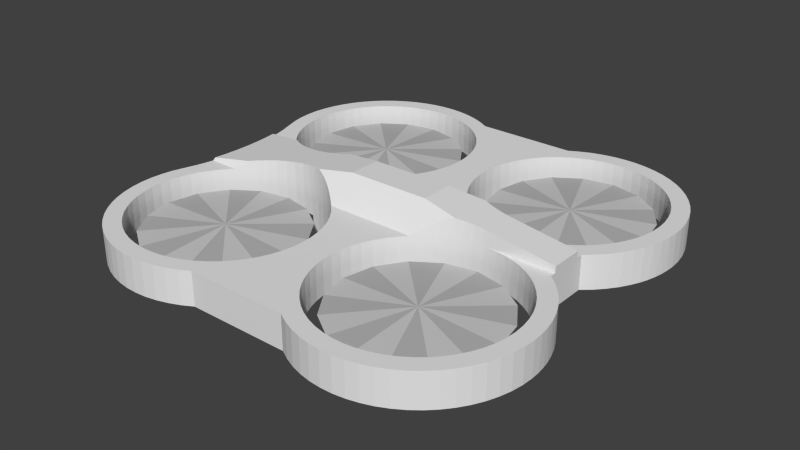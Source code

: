 # Source: quadrotor_CAD.blend  (saved by Blender 2.63.0; exported with 4.5.12 LTS)
import bpy
from mathutils import Matrix  # noqa: F401  (used for matrix-valued properties, if any)

bpy.ops.wm.read_factory_settings(use_empty=True)
scene = bpy.context.scene
scene.name = 'Scene'

# ---- collections
col_collection_1 = bpy.data.collections.new('Collection 1'); scene.collection.children.link(col_collection_1)

# ---- materials (node trees are filled in below, after node groups)
mat_bodydark_001 = bpy.data.materials.new('BodyDark.001')
mat_bodydark_001.alpha_threshold = 0.0
mat_bodydark_001.use_transparent_shadow = False
mat_bodydark_001.diffuse_color = (1.0, 0.0, 0.01061, 1.0)
mat_bodydark_001.roughness = 0.5
mat_bodydark_001.line_color = (0.0, 0.0, 0.0, 1.0)
mat_rotorgrey = bpy.data.materials.new('RotorGrey')
mat_rotorgrey.alpha_threshold = 0.0
mat_rotorgrey.use_transparent_shadow = False
mat_rotorgrey.diffuse_color = (0.4575, 0.4575, 0.4575, 1.0)
mat_rotorgrey.roughness = 0.5
mat_rotorgrey.specular_intensity = 1.0
mat_rotorgrey.line_color = (0.0, 0.0, 0.0, 1.0)
mat_bodydark = bpy.data.materials.new('BodyDark')
mat_bodydark.alpha_threshold = 0.0
mat_bodydark.use_transparent_shadow = False
mat_bodydark.diffuse_color = (0.05497, 0.05497, 0.05497, 1.0)
mat_bodydark.roughness = 0.5
mat_bodydark.line_color = (0.0, 0.0, 0.0, 1.0)
mat_rotorgrey2 = bpy.data.materials.new('RotorGrey2')
mat_rotorgrey2.alpha_threshold = 0.0
mat_rotorgrey2.use_transparent_shadow = False
mat_rotorgrey2.diffuse_color = (0.5926, 0.5926, 0.5926, 1.0)
mat_rotorgrey2.roughness = 0.5
mat_rotorgrey2.line_color = (0.0, 0.0, 0.0, 1.0)

# ---- material node trees

# ---- world
world_world = bpy.data.worlds.new('World'); scene.world = world_world
world_world.color = (0.05088, 0.05088, 0.05088)
world_world.use_sun_shadow = False
world_world.sun_shadow_jitter_overblur = 0.0
world_world.cycles.sampling_method = 'MANUAL'
world_world.cycles.sample_map_resolution = 256

# ---- meshes
me_body_001 = bpy.data.meshes.new('Body.001')
me_body_001.from_pydata([(130.0, -140.0, 0.0), (140.0, -130.0, 0.0), (47.38, -57.38, 0.0), (57.38, -47.38, 0.0), (-47.38, -57.38, 0.0), (-57.38, -47.38, 0.0), (-130.0, -140.0, 0.0), (-140.0, -130.0, 0.0), (140.0, 130.0, 0.0), (130.0, 140.0, 0.0), (57.38, 47.38, 0.0), (47.38, 57.38, 0.0), (-57.38, 47.38, 0.0), (-47.38, 57.38, 0.0), (-140.0, 130.0, 0.0), (-130.0, 140.0, 0.0), (37.8, 70.0, 0.0), (-37.8, 70.0, 0.0), (42.36, 63.52, 0.0), (-42.36, 63.52, 0.0), (66.68, 40.06, 0.0), (-66.68, 40.06, 0.0), (76.71, 33.77, 0.0), (-76.71, 33.77, 0.0), (87.35, 28.6, 0.0), (-87.35, 28.6, 0.0), (98.49, 24.61, 0.0), (-98.49, 24.61, 0.0), (110.0, 21.83, 0.0), (-110.0, 21.83, 0.0), (110.0, -21.83, 0.0), (-110.0, -21.83, 0.0), (98.49, -24.61, 0.0), (-98.49, -24.61, 0.0), (87.35, -28.6, 0.0), (-87.35, -28.6, 0.0), (76.71, -33.77, 0.0), (-76.71, -33.77, 0.0), (66.68, -40.06, 0.0), (-66.68, -40.06, 0.0), (42.36, -63.52, 0.0), (-42.36, -63.52, 0.0), (37.8, -70.0, 0.0), (-37.8, -70.0, 0.0), (110.0, 21.83, -30.0), (-97.63, 24.87, -30.0), (97.63, 24.87, -30.0), (-85.69, 29.32, -30.0), (85.69, 29.32, -30.0), (-74.35, 35.11, -30.0), (74.35, 35.11, -30.0), (-63.76, 42.18, -30.0), (63.76, 42.18, -30.0), (-54.05, 50.43, -30.0), (54.05, 50.43, -30.0), (-45.36, 59.74, -30.0), (45.36, 59.74, -30.0), (-37.8, 70.0, -30.0), (37.8, 70.0, -30.0), (-110.0, 21.83, -30.0), (110.0, -21.83, -30.0), (-110.0, -21.83, -30.0), (97.63, -24.87, -30.0), (-97.63, -24.87, -30.0), (85.69, -29.32, -30.0), (-85.69, -29.32, -30.0), (74.35, -35.11, -30.0), (-74.35, -35.11, -30.0), (63.76, -42.18, -30.0), (-63.76, -42.18, -30.0), (54.05, -50.43, -30.0), (-54.05, -50.43, -30.0), (45.36, -59.74, -30.0), (-45.36, -59.74, -30.0), (37.8, -70.0, -30.0), (-37.8, -70.0, -30.0), (57.38, 47.38, -10.0), (52.22, 52.22, -10.0), (47.38, 57.38, -10.0), (57.38, -47.38, -10.0), (52.22, -52.22, -10.0), (47.38, -57.38, -10.0), (-57.38, -47.38, -10.0), (-52.22, -52.22, -10.0), (-47.38, -57.38, -10.0), (-57.38, 47.38, -10.0), (-52.22, 52.22, -10.0), (-47.38, 57.38, -10.0), (140.0, -130.0, -10.0), (120.0, -110.0, -10.0), (110.0, -120.0, -10.0), (130.0, -140.0, -10.0), (-110.0, 120.0, -10.0), (-130.0, 140.0, -10.0), (-140.0, 130.0, -10.0), (-120.0, 110.0, -10.0), (-120.0, -110.0, -10.0), (-140.0, -130.0, -10.0), (-130.0, -140.0, -10.0), (-110.0, -120.0, -10.0), (120.0, 110.0, -10.0), (140.0, 130.0, -10.0), (130.0, 140.0, -10.0), (110.0, 120.0, -10.0), (-100.0, -130.0, -10.0), (-130.0, -160.0, -10.0), (-160.0, -130.0, -10.0), (-130.0, -100.0, -10.0), (-100.0, 130.0, -10.0), (-130.0, 160.0, -10.0), (-160.0, 130.0, -10.0), (-130.0, 100.0, -10.0), (130.0, 100.0, -10.0), (160.0, 130.0, -10.0), (130.0, 160.0, -10.0), (100.0, 130.0, -10.0), (130.0, -100.0, -10.0), (160.0, -130.0, -10.0), (130.0, -160.0, -10.0), (100.0, -130.0, -10.0), (-130.0, -100.0, -40.0), (-100.0, -130.0, -40.0), (-100.0, 130.0, -40.0), (-130.0, 100.0, -40.0), (130.0, 100.0, -40.0), (100.0, 130.0, -40.0), (100.0, -130.0, -40.0), (130.0, -100.0, -40.0), (-160.0, -130.0, -40.0), (-130.0, -160.0, -40.0), (-160.0, 130.0, -40.0), (-130.0, 160.0, -40.0), (130.0, 160.0, -40.0), (160.0, 130.0, -40.0), (160.0, -130.0, -40.0), (130.0, -160.0, -40.0)], [], [(0, 1, 2), (2, 1, 3), (2, 3, 4), (4, 3, 5), (4, 5, 6), (6, 5, 7), (8, 9, 10), (10, 9, 11), (10, 11, 12), (12, 11, 13), (12, 13, 14), (14, 13, 15), (16, 17, 18), (18, 17, 19), (18, 19, 11), (11, 19, 13), (10, 12, 20), (20, 12, 21), (20, 21, 22), (22, 21, 23), (22, 23, 24), (24, 23, 25), (24, 25, 26), (26, 25, 27), (26, 27, 28), (28, 27, 29), (28, 29, 30), (30, 29, 31), (30, 31, 32), (32, 31, 33), (32, 33, 34), (34, 33, 35), (34, 35, 36), (36, 35, 37), (36, 37, 38), (38, 37, 39), (38, 39, 3), (3, 39, 5), (2, 4, 40), (40, 4, 41), (40, 41, 42), (42, 41, 43), (44, 45, 46), (46, 45, 47), (46, 47, 48), (48, 47, 49), (48, 49, 50), (50, 49, 51), (50, 51, 52), (52, 51, 53), (52, 53, 54), (54, 53, 55), (54, 55, 56), (56, 55, 57), (56, 57, 58), (45, 44, 59), (59, 44, 60), (59, 60, 61), (61, 60, 62), (61, 62, 63), (63, 62, 64), (63, 64, 65), (65, 64, 66), (65, 66, 67), (67, 66, 68), (67, 68, 69), (69, 68, 70), (69, 70, 71), (71, 70, 72), (71, 72, 73), (73, 72, 74), (73, 74, 75), (48, 24, 46), (22, 24, 48), (50, 22, 48), (20, 22, 50), (52, 20, 50), (76, 10, 20), (76, 20, 52), (76, 52, 54), (76, 54, 77), (16, 18, 58), (58, 18, 56), (18, 11, 56), (56, 11, 78), (24, 26, 46), (46, 26, 28), (46, 28, 44), (77, 54, 78), (78, 54, 56), (38, 68, 66), (66, 36, 38), (36, 66, 64), (64, 34, 36), (34, 64, 62), (79, 80, 70), (79, 70, 68), (79, 68, 38), (79, 38, 3), (80, 81, 70), (70, 81, 72), (81, 2, 72), (72, 2, 40), (40, 42, 72), (72, 42, 74), (34, 62, 32), (32, 62, 60), (32, 60, 30), (65, 35, 63), (37, 35, 65), (67, 37, 65), (39, 37, 67), (69, 39, 67), (82, 5, 39), (82, 39, 69), (82, 69, 71), (82, 71, 83), (43, 41, 75), (75, 41, 73), (41, 4, 73), (73, 4, 84), (35, 33, 63), (63, 33, 31), (63, 31, 61), (83, 71, 84), (84, 71, 73), (21, 51, 49), (49, 23, 21), (23, 49, 47), (47, 25, 23), (25, 47, 45), (85, 86, 53), (85, 53, 51), (85, 51, 21), (85, 21, 12), (86, 87, 53), (53, 87, 55), (87, 13, 55), (55, 13, 19), (19, 17, 55), (55, 17, 57), (25, 45, 27), (27, 45, 59), (27, 59, 29), (88, 89, 1), (1, 89, 79), (1, 79, 3), (81, 90, 2), (2, 90, 91), (2, 91, 0), (90, 81, 89), (89, 81, 80), (89, 80, 79), (87, 92, 13), (13, 92, 93), (13, 93, 15), (94, 95, 14), (14, 95, 85), (14, 85, 12), (82, 96, 5), (5, 96, 97), (5, 97, 7), (98, 99, 6), (6, 99, 84), (6, 84, 4), (76, 100, 10), (10, 100, 101), (10, 101, 8), (102, 103, 9), (9, 103, 78), (9, 78, 11), (86, 85, 87), (87, 85, 95), (87, 95, 92), (99, 96, 84), (84, 96, 82), (84, 82, 83), (77, 78, 76), (76, 78, 103), (76, 103, 100), (57, 17, 58), (58, 17, 16), (60, 44, 30), (30, 44, 28), (74, 42, 75), (75, 42, 43), (59, 61, 29), (29, 61, 31), (104, 99, 105), (105, 99, 98), (105, 98, 106), (106, 98, 97), (106, 97, 107), (107, 97, 96), (92, 108, 93), (93, 108, 109), (93, 109, 94), (94, 109, 110), (94, 110, 95), (95, 110, 111), (100, 112, 101), (101, 112, 113), (101, 113, 102), (102, 113, 114), (102, 114, 103), (103, 114, 115), (116, 89, 117), (117, 89, 88), (117, 88, 118), (118, 88, 91), (118, 91, 119), (119, 91, 90), (120, 107, 96), (120, 96, 99), (120, 99, 104), (120, 104, 121), (122, 108, 92), (122, 92, 95), (122, 95, 111), (122, 111, 123), (124, 112, 100), (124, 100, 103), (124, 103, 115), (124, 115, 125), (126, 119, 90), (126, 90, 89), (126, 89, 116), (126, 116, 127), (102, 9, 101), (101, 9, 8), (93, 94, 15), (15, 94, 14), (97, 98, 7), (7, 98, 6), (88, 1, 91), (91, 1, 0), (120, 121, 128), (128, 121, 129), (128, 106, 120), (120, 106, 107), (129, 105, 128), (128, 105, 106), (121, 104, 129), (129, 104, 105), (123, 130, 122), (122, 130, 131), (131, 109, 122), (122, 109, 108), (130, 110, 131), (131, 110, 109), (123, 111, 130), (130, 111, 110), (132, 133, 125), (125, 133, 124), (133, 113, 124), (124, 113, 112), (132, 114, 133), (133, 114, 113), (125, 115, 132), (132, 115, 114), (127, 134, 126), (126, 134, 135), (135, 118, 126), (126, 118, 119), (134, 117, 135), (135, 117, 118), (127, 116, 134), (134, 116, 117)])
me_body_001.use_remesh_preserve_volume = False
me_body_001.use_remesh_preserve_attributes = False
me_body_001.use_mirror_vertex_groups = False
me_body_001.update()
me_cover = bpy.data.meshes.new('Cover')
me_cover.from_pydata([(259.4, -117.5, 40.0), (258.4, -109.9, 0.0), (257.6, -105.2, 40.0), (229.9, -46.87, 0.0), (220.5, -36.66, 0.0), (225.6, -41.91, 40.0), (232.5, -50.0, 40.0), (239.4, -59.71, 40.0), (238.3, -58.02, 0.0), (256.5, -100.0, 0.0), (253.6, -89.7, 0.0), (254.7, -93.1, 40.0), (60.72, -240.0, 40.0), (60.72, -240.0, 0.0), (72.82, -246.7, 40.0), (72.82, -246.7, 0.0), (85.57, -252.2, 40.0), (85.57, -252.2, 0.0), (98.83, -256.2, 40.0), (98.83, -256.2, 0.0), (112.4, -258.8, 40.0), (112.4, -258.8, 0.0), (126.2, -259.9, 40.0), (126.2, -259.9, 0.0), (140.1, -259.6, 40.0), (140.1, -259.6, 0.0), (153.8, -257.8, 40.0), (153.8, -257.8, 0.0), (167.3, -254.5, 40.0), (167.3, -254.5, 0.0), (180.4, -249.9, 40.0), (180.4, -249.9, 0.0), (192.8, -243.8, 40.0), (192.8, -243.8, 0.0), (204.6, -236.5, 40.0), (204.6, -236.5, 0.0), (215.5, -227.9, 40.0), (215.5, -227.9, 0.0), (225.4, -218.3, 40.0), (225.4, -218.3, 0.0), (234.3, -207.6, 40.0), (234.3, -207.6, 0.0), (242.0, -196.1, 40.0), (242.0, -196.1, 0.0), (248.4, -183.8, 40.0), (248.4, -183.8, 0.0), (253.4, -170.9, 40.0), (253.4, -170.9, 0.0), (257.1, -157.5, 40.0), (257.1, -157.5, 0.0), (259.3, -143.8, 40.0), (259.3, -143.8, 0.0), (260.0, -130.0, 40.0), (260.0, -130.0, 0.0), (259.6, -119.9, 0.0), (250.5, -81.32, 40.0), (249.9, -79.68, 0.0), (245.3, -70.0, 40.0), (245.3, -70.0, 0.0), (210.0, -27.53, 0.0), (210.0, -27.53, 40.0), (218.1, -34.4, 40.0), (220.5, 36.66, 0.0), (229.9, 46.87, 0.0), (225.6, 41.91, 40.0), (259.4, 117.5, 40.0), (257.6, 105.2, 40.0), (258.4, 109.9, 0.0), (232.5, 50.0, 40.0), (238.3, 58.02, 0.0), (239.4, 59.71, 40.0), (256.5, 100.0, 0.0), (254.7, 93.1, 40.0), (253.6, 89.7, 0.0), (210.0, 27.53, 40.0), (210.0, 27.53, 0.0), (218.1, 34.4, 40.0), (245.3, 70.0, 40.0), (245.3, 70.0, 0.0), (250.5, 81.32, 40.0), (249.9, 79.68, 0.0), (60.72, 240.0, 0.0), (60.72, 240.0, 40.0), (72.82, 246.7, 0.0), (72.82, 246.7, 40.0), (85.57, 252.2, 0.0), (85.57, 252.2, 40.0), (98.83, 256.2, 0.0), (98.83, 256.2, 40.0), (112.4, 258.8, 0.0), (112.4, 258.8, 40.0), (126.2, 259.9, 0.0), (126.2, 259.9, 40.0), (140.1, 259.6, 0.0), (140.1, 259.6, 40.0), (153.8, 257.8, 0.0), (153.8, 257.8, 40.0), (167.3, 254.5, 0.0), (167.3, 254.5, 40.0), (180.4, 249.9, 0.0), (180.4, 249.9, 40.0), (192.8, 243.8, 0.0), (192.8, 243.8, 40.0), (204.6, 236.5, 0.0), (204.6, 236.5, 40.0), (215.5, 227.9, 0.0), (215.5, 227.9, 40.0), (225.4, 218.3, 0.0), (225.4, 218.3, 40.0), (234.3, 207.6, 0.0), (234.3, 207.6, 40.0), (242.0, 196.1, 0.0), (242.0, 196.1, 40.0), (248.4, 183.8, 0.0), (248.4, 183.8, 40.0), (253.4, 170.9, 0.0), (253.4, 170.9, 40.0), (257.1, 157.5, 0.0), (257.1, 157.5, 40.0), (259.3, 143.8, 0.0), (259.3, 143.8, 40.0), (260.0, 130.0, 0.0), (260.0, 130.0, 40.0), (259.6, 119.9, 0.0), (-60.72, -240.0, 40.0), (-60.72, -240.0, 0.0), (-60.72, 240.0, 40.0), (-60.72, 240.0, 0.0), (-136.4, -20.19, 0.0), (-149.2, -21.69, 0.0), (-238.4, -17.7, 0.0), (-240.2, -35.32, 0.0), (123.6, -239.8, 0.0), (-196.0, -41.97, 0.0), (-205.8, -50.27, 0.0), (-243.2, -52.78, 0.0), (185.0, 225.3, 0.0), (173.6, 231.0, 0.0), (185.2, -34.88, 0.0), (173.8, -29.08, 0.0), (161.7, -24.67, 0.0), (149.2, -21.69, 0.0), (136.4, -20.19, 0.0), (136.4, 20.19, 0.0), (149.2, 21.69, 0.0), (161.7, 24.67, 0.0), (173.8, 29.08, 0.0), (123.6, 239.8, 0.0), (-123.6, 239.8, 0.0), (-72.91, 246.8, 0.0), (-193.7, -243.3, 0.0), (-140.7, -259.6, 0.0), (-154.5, -257.7, 0.0), (-168.1, -254.3, 0.0), (-181.2, -249.5, 0.0), (-123.6, -239.8, 0.0), (-110.9, -238.3, 0.0), (110.9, -238.3, 0.0), (-72.91, -246.8, 0.0), (-85.76, -252.2, 0.0), (-99.12, -256.3, 0.0), (-112.8, -258.9, 0.0), (-193.7, 243.3, 0.0), (-181.2, 249.5, 0.0), (-168.1, 254.3, 0.0), (-154.5, 257.7, 0.0), (-140.7, 259.6, 0.0), (-112.8, 258.9, 0.0), (-99.12, 256.3, 0.0), (-85.76, 252.2, 0.0), (136.4, -239.8, 0.0), (149.1, -238.3, 0.0), (136.4, 239.8, 0.0), (149.1, 238.3, 0.0), (-161.7, -24.67, 0.0), (-173.8, -29.08, 0.0), (-185.2, -34.88, 0.0), (-238.4, 17.7, 0.0), (-240.2, 35.32, 0.0), (-185.2, 34.88, 0.0), (-173.8, 29.08, 0.0), (-161.7, 24.67, 0.0), (-149.2, 21.69, 0.0), (-136.4, 20.19, 0.0), (-237.8, 0.0, 0.0), (-126.8, -260.0, 0.0), (-136.4, -239.8, 0.0), (123.6, 20.19, 0.0), (-123.6, -20.19, 0.0), (-123.6, 20.19, 0.0), (-136.4, 239.8, 0.0), (-126.8, 260.0, 0.0), (123.6, -20.19, 0.0), (-161.5, 235.4, 0.0), (-205.5, 235.8, 0.0), (-149.1, 238.3, 0.0), (-185.0, 225.3, 0.0), (-216.4, 227.1, 0.0), (-173.6, 231.0, 0.0), (-221.9, 190.4, 0.0), (-242.7, 194.8, 0.0), (-214.3, 200.7, 0.0), (-235.1, 206.5, 0.0), (-205.5, 210.0, 0.0), (-226.3, 217.3, 0.0), (-195.7, 218.2, 0.0), (-222.2, 70.0, 0.0), (-247.3, 70.0, 0.0), (-228.5, 81.01, 0.0), (-252.6, 86.91, 0.0), (-233.5, 92.68, 0.0), (-256.6, 100.3, 0.0), (-237.1, 104.8, 0.0), (-259.0, 114.0, 0.0), (-239.3, 117.3, 0.0), (-260.0, 128.0, 0.0), (-240.0, 130.0, 0.0), (-259.5, 141.9, 0.0), (-239.3, 142.8, 0.0), (-257.4, 155.7, 0.0), (-237.0, 155.4, 0.0), (-253.9, 169.2, 0.0), (-233.4, 167.6, 0.0), (-249.0, 182.3, 0.0), (-228.3, 179.4, 0.0), (-205.8, 50.27, 0.0), (-243.2, 52.78, 0.0), (-214.6, 59.65, 0.0), (-196.0, 41.97, 0.0), (-222.2, -70.0, 0.0), (-247.3, -70.0, 0.0), (-214.6, -59.65, 0.0), (-233.5, -92.68, 0.0), (-252.6, -86.91, 0.0), (-228.5, -81.01, 0.0), (-205.5, -210.0, 0.0), (-235.1, -206.5, 0.0), (-214.3, -200.7, 0.0), (-242.7, -194.8, 0.0), (-221.9, -190.4, 0.0), (-249.0, -182.3, 0.0), (-228.3, -179.4, 0.0), (-253.9, -169.2, 0.0), (-233.4, -167.6, 0.0), (-257.4, -155.7, 0.0), (-237.0, -155.4, 0.0), (-259.5, -141.9, 0.0), (-239.3, -142.8, 0.0), (-260.0, -128.0, 0.0), (-240.0, -130.0, 0.0), (-259.0, -114.0, 0.0), (-239.3, -117.3, 0.0), (-256.6, -100.3, 0.0), (-237.1, -104.8, 0.0), (-161.5, -235.4, 0.0), (-205.5, -235.8, 0.0), (-173.6, -231.0, 0.0), (-216.4, -227.1, 0.0), (-185.0, -225.3, 0.0), (-226.3, -217.3, 0.0), (-195.7, -218.2, 0.0), (-149.1, -238.3, 0.0), (20.0, 130.0, 0.0), (-20.74, 142.8, 0.0), (20.74, 142.8, 0.0), (-22.97, 155.4, 0.0), (22.97, 155.4, 0.0), (-26.63, 167.6, 0.0), (26.63, 167.6, 0.0), (-31.7, 179.4, 0.0), (31.7, 179.4, 0.0), (-38.1, 190.4, 0.0), (38.1, 190.4, 0.0), (-45.74, 200.7, 0.0), (45.74, 200.7, 0.0), (-54.51, 210.0, 0.0), (54.51, 210.0, 0.0), (-64.31, 218.2, 0.0), (64.31, 218.2, 0.0), (-75.0, 225.3, 0.0), (75.0, 225.3, 0.0), (-86.43, 231.0, 0.0), (86.43, 231.0, 0.0), (-98.45, 235.4, 0.0), (98.45, 235.4, 0.0), (-110.9, 238.3, 0.0), (110.9, 238.3, 0.0), (-20.0, 130.0, 0.0), (20.73, 117.3, 0.0), (-20.73, 117.3, 0.0), (22.92, 104.8, 0.0), (-22.92, 104.8, 0.0), (26.52, 92.68, 0.0), (-26.52, 92.68, 0.0), (31.51, 81.01, 0.0), (-31.51, 81.01, 0.0), (37.8, 70.0, 0.0), (-37.8, 70.0, 0.0), (45.43, 59.65, 0.0), (-45.43, 59.65, 0.0), (54.22, 50.27, 0.0), (-54.22, 50.27, 0.0), (64.04, 41.97, 0.0), (-64.04, 41.97, 0.0), (74.76, 34.88, 0.0), (-74.76, 34.88, 0.0), (86.23, 29.08, 0.0), (-86.23, 29.08, 0.0), (98.3, 24.67, 0.0), (-98.3, 24.67, 0.0), (110.8, 21.69, 0.0), (-110.8, 21.69, 0.0), (20.73, -117.3, 0.0), (-22.92, -104.8, 0.0), (22.92, -104.8, 0.0), (-26.52, -92.68, 0.0), (26.52, -92.68, 0.0), (-31.51, -81.01, 0.0), (31.51, -81.01, 0.0), (-37.8, -70.0, 0.0), (37.8, -70.0, 0.0), (-45.43, -59.65, 0.0), (45.43, -59.65, 0.0), (-54.22, -50.27, 0.0), (54.22, -50.27, 0.0), (-64.04, -41.97, 0.0), (64.04, -41.97, 0.0), (-74.76, -34.88, 0.0), (74.76, -34.88, 0.0), (-86.23, -29.08, 0.0), (86.23, -29.08, 0.0), (-98.3, -24.67, 0.0), (98.3, -24.67, 0.0), (-110.8, -21.69, 0.0), (110.8, -21.69, 0.0), (-20.73, -117.3, 0.0), (20.0, -130.0, 0.0), (-20.0, -130.0, 0.0), (20.74, -142.8, 0.0), (-20.74, -142.8, 0.0), (22.97, -155.4, 0.0), (-22.97, -155.4, 0.0), (26.63, -167.6, 0.0), (-26.63, -167.6, 0.0), (31.7, -179.4, 0.0), (-31.7, -179.4, 0.0), (38.1, -190.4, 0.0), (-38.1, -190.4, 0.0), (45.74, -200.7, 0.0), (-45.74, -200.7, 0.0), (54.51, -210.0, 0.0), (-54.51, -210.0, 0.0), (64.31, -218.2, 0.0), (-64.31, -218.2, 0.0), (75.0, -225.3, 0.0), (-75.0, -225.3, 0.0), (86.43, -231.0, 0.0), (-86.43, -231.0, 0.0), (98.45, -235.4, 0.0), (-98.45, -235.4, 0.0), (161.5, 235.4, 0.0), (228.3, 179.4, 0.0), (221.9, 190.4, 0.0), (214.3, 200.7, 0.0), (205.5, 210.0, 0.0), (195.7, 218.2, 0.0), (237.1, 104.8, 0.0), (239.3, 117.3, 0.0), (240.0, 130.0, 0.0), (239.3, 142.8, 0.0), (237.0, 155.4, 0.0), (233.4, 167.6, 0.0), (185.2, 34.88, 0.0), (196.0, 41.97, 0.0), (205.8, 50.27, 0.0), (214.6, 59.65, 0.0), (222.2, 70.0, 0.0), (228.5, 81.01, 0.0), (233.5, 92.68, 0.0), (205.8, -50.27, 0.0), (196.0, -41.97, 0.0), (239.3, -117.3, 0.0), (237.1, -104.8, 0.0), (233.5, -92.68, 0.0), (228.5, -81.01, 0.0), (222.2, -70.0, 0.0), (214.6, -59.65, 0.0), (214.3, -200.7, 0.0), (221.9, -190.4, 0.0), (228.3, -179.4, 0.0), (233.4, -167.6, 0.0), (237.0, -155.4, 0.0), (239.3, -142.8, 0.0), (240.0, -130.0, 0.0), (161.5, -235.4, 0.0), (173.6, -231.0, 0.0), (185.0, -225.3, 0.0), (195.7, -218.2, 0.0), (205.5, -210.0, 0.0), (114.3, 21.13, 60.97), (124.8, -20.12, 59.49), (124.8, 20.12, 59.49), (130.0, -20.0, 58.76), (130.0, 20.0, 58.76), (210.0, -20.0, 47.51), (210.0, 20.0, 47.51), (114.3, -21.13, 60.97), (103.9, 23.14, 62.43), (103.9, -23.14, 62.43), (93.74, 26.15, 63.85), (93.74, -26.15, 63.85), (50.0, 20.0, 70.0), (50.0, -20.0, 70.0), (130.0, -20.0, 40.0), (210.0, -20.0, 40.0), (130.0, 20.0, 40.0), (210.0, 20.0, 40.0), (176.1, -30.12, 40.0), (186.6, -35.67, 40.0), (-193.7, -243.3, 40.0), (-123.6, -239.8, 40.0), (-136.4, -239.8, 40.0), (136.4, -239.8, 40.0), (123.6, -239.8, 40.0), (-181.2, -249.5, 40.0), (-72.91, -246.8, 40.0), (149.1, -238.3, 40.0), (161.5, -235.4, 40.0), (153.6, -22.56, 40.0), (141.9, -20.64, 40.0), (165.0, -25.73, 40.0), (196.4, -42.32, 40.0), (205.5, -50.0, 40.0), (214.4, -59.5, 40.0), (222.2, -70.0, 40.0), (228.5, -81.01, 40.0), (233.5, -92.68, 40.0), (237.1, -104.8, 40.0), (239.3, -117.3, 40.0), (240.0, -130.0, 40.0), (239.3, -142.8, 40.0), (237.0, -155.4, 40.0), (233.4, -167.6, 40.0), (228.3, -179.4, 40.0), (221.9, -190.4, 40.0), (214.3, -200.7, 40.0), (205.5, -210.0, 40.0), (195.7, -218.2, 40.0), (185.0, -225.3, 40.0), (173.6, -231.0, 40.0), (54.5, -50.0, 40.0), (-54.5, -50.0, 40.0), (45.56, -59.5, 40.0), (-45.56, -59.5, 40.0), (37.8, -70.0, 40.0), (-37.8, -70.0, 40.0), (31.51, -81.01, 40.0), (-31.51, -81.01, 40.0), (26.52, -92.68, 40.0), (-26.52, -92.68, 40.0), (22.92, -104.8, 40.0), (-22.92, -104.8, 40.0), (20.73, -117.3, 40.0), (-20.73, -117.3, 40.0), (20.0, -130.0, 40.0), (-20.0, -130.0, 40.0), (20.74, -142.8, 40.0), (-20.74, -142.8, 40.0), (22.97, -155.4, 40.0), (-22.97, -155.4, 40.0), (26.63, -167.6, 40.0), (-26.63, -167.6, 40.0), (31.7, -179.4, 40.0), (-31.7, -179.4, 40.0), (38.1, -190.4, 40.0), (-38.1, -190.4, 40.0), (45.74, -200.7, 40.0), (-45.74, -200.7, 40.0), (54.51, -210.0, 40.0), (-54.51, -210.0, 40.0), (64.31, -218.2, 40.0), (-64.31, -218.2, 40.0), (75.0, -225.3, 40.0), (-75.0, -225.3, 40.0), (86.43, -231.0, 40.0), (-86.43, -231.0, 40.0), (98.45, -235.4, 40.0), (-98.45, -235.4, 40.0), (110.9, -238.3, 40.0), (-110.9, -238.3, 40.0), (-85.76, -252.2, 40.0), (-168.1, -254.3, 40.0), (-99.12, -256.3, 40.0), (-112.8, -258.9, 40.0), (-154.5, -257.7, 40.0), (-126.8, -260.0, 40.0), (-140.7, -259.6, 40.0), (-205.5, -50.0, 40.0), (-242.6, -50.0, 40.0), (-214.4, -59.5, 40.0), (-244.8, -60.05, 40.0), (-222.2, -70.0, 40.0), (-247.3, -70.0, 40.0), (-228.5, -81.01, 40.0), (-252.6, -86.91, 40.0), (-233.5, -92.68, 40.0), (-237.1, -104.8, 40.0), (-256.6, -100.3, 40.0), (-239.3, -117.3, 40.0), (-259.0, -114.0, 40.0), (-240.0, -130.0, 40.0), (-260.0, -128.0, 40.0), (-239.3, -142.8, 40.0), (-259.5, -141.9, 40.0), (-237.0, -155.4, 40.0), (-257.4, -155.7, 40.0), (-233.4, -167.6, 40.0), (-253.9, -169.2, 40.0), (-228.3, -179.4, 40.0), (-249.0, -182.3, 40.0), (-221.9, -190.4, 40.0), (-242.7, -194.8, 40.0), (-214.3, -200.7, 40.0), (-235.1, -206.5, 40.0), (-205.5, -210.0, 40.0), (-195.7, -218.2, 40.0), (-226.3, -217.3, 40.0), (-185.0, -225.3, 40.0), (-216.4, -227.1, 40.0), (-173.6, -231.0, 40.0), (-205.5, -235.8, 40.0), (-161.5, -235.4, 40.0), (-149.1, -238.3, 40.0), (-136.4, 239.8, 40.0), (-123.6, 239.8, 40.0), (-193.7, 243.3, 40.0), (-205.5, 235.8, 40.0), (-149.1, 238.3, 40.0), (-173.6, 231.0, 40.0), (-216.4, 227.1, 40.0), (-185.0, 225.3, 40.0), (173.6, 231.0, 40.0), (185.0, 225.3, 40.0), (186.6, 35.67, 40.0), (176.1, 30.12, 40.0), (165.0, 25.73, 40.0), (-72.91, 246.8, 40.0), (-181.2, 249.5, 40.0), (123.6, 239.8, 40.0), (153.6, 22.56, 40.0), (141.9, 20.64, 40.0), (-161.5, 235.4, 40.0), (-195.7, 218.2, 40.0), (-226.3, 217.3, 40.0), (-205.5, 210.0, 40.0), (-235.1, 206.5, 40.0), (-214.3, 200.7, 40.0), (-242.7, 194.8, 40.0), (-221.9, 190.4, 40.0), (-228.3, 179.4, 40.0), (-249.0, 182.3, 40.0), (-233.4, 167.6, 40.0), (-253.9, 169.2, 40.0), (-237.0, 155.4, 40.0), (-257.4, 155.7, 40.0), (-239.3, 142.8, 40.0), (-259.5, 141.9, 40.0), (-240.0, 130.0, 40.0), (-260.0, 128.0, 40.0), (-239.3, 117.3, 40.0), (-259.0, 114.0, 40.0), (-237.1, 104.8, 40.0), (-256.6, 100.3, 40.0), (-233.5, 92.68, 40.0), (-252.6, 86.91, 40.0), (-228.5, 81.01, 40.0), (-247.3, 70.0, 40.0), (-222.2, 70.0, 40.0), (-214.4, 59.5, 40.0), (-244.8, 60.05, 40.0), (-205.5, 50.0, 40.0), (-242.6, 50.0, 40.0), (110.9, 238.3, 40.0), (-110.9, 238.3, 40.0), (98.45, 235.4, 40.0), (-98.45, 235.4, 40.0), (86.43, 231.0, 40.0), (-86.43, 231.0, 40.0), (75.0, 225.3, 40.0), (-75.0, 225.3, 40.0), (64.31, 218.2, 40.0), (-64.31, 218.2, 40.0), (54.51, 210.0, 40.0), (-54.51, 210.0, 40.0), (45.74, 200.7, 40.0), (-45.74, 200.7, 40.0), (38.1, 190.4, 40.0), (-38.1, 190.4, 40.0), (31.7, 179.4, 40.0), (-31.7, 179.4, 40.0), (26.63, 167.6, 40.0), (-26.63, 167.6, 40.0), (22.97, 155.4, 40.0), (-22.97, 155.4, 40.0), (20.74, 142.8, 40.0), (-20.74, 142.8, 40.0), (20.0, 130.0, 40.0), (-20.0, 130.0, 40.0), (20.73, 117.3, 40.0), (-20.73, 117.3, 40.0), (22.92, 104.8, 40.0), (-22.92, 104.8, 40.0), (26.52, 92.68, 40.0), (-26.52, 92.68, 40.0), (31.51, 81.01, 40.0), (-31.51, 81.01, 40.0), (37.8, 70.0, 40.0), (-37.8, 70.0, 40.0), (45.56, 59.5, 40.0), (-45.56, 59.5, 40.0), (54.5, 50.0, 40.0), (-54.5, 50.0, 40.0), (149.1, 238.3, 40.0), (136.4, 239.8, 40.0), (161.5, 235.4, 40.0), (195.7, 218.2, 40.0), (205.5, 210.0, 40.0), (214.3, 200.7, 40.0), (221.9, 190.4, 40.0), (228.3, 179.4, 40.0), (233.4, 167.6, 40.0), (237.0, 155.4, 40.0), (239.3, 142.8, 40.0), (240.0, 130.0, 40.0), (239.3, 117.3, 40.0), (237.1, 104.8, 40.0), (233.5, 92.68, 40.0), (228.5, 81.01, 40.0), (222.2, 70.0, 40.0), (214.4, 59.5, 40.0), (205.5, 50.0, 40.0), (196.4, 42.32, 40.0), (-126.8, 260.0, 40.0), (-140.7, 259.6, 40.0), (-112.8, 258.9, 40.0), (-154.5, 257.7, 40.0), (-99.12, 256.3, 40.0), (-85.76, 252.2, 40.0), (-168.1, 254.3, 40.0), (68.98, 38.48, 51.52), (74.23, 35.18, 54.82), (85.38, 29.46, 60.54), (59.1, 45.9, 44.1), (64.01, 41.99, 48.01), (79.67, 32.19, 57.81), (89.09, -27.89, 62.11), (79.65, -32.2, 57.8), (70.94, -37.2, 52.8), (62.28, -43.32, 46.68), (-242.1, 46.99, 43.01), (-239.7, 31.43, 43.34), (-238.3, 15.74, 43.54), (-237.8, 0.0, 43.6), (-239.7, -31.43, 43.34), (-242.1, -46.99, 43.01), (-238.3, -15.74, 43.54), (-193.5, -40.16, 49.84), (-183.6, -33.92, 51.23), (-183.6, 33.92, 51.23), (-193.5, 40.16, 49.84), (-137.4, -20.25, 57.72), (-149.8, 21.8, 55.97), (-149.8, -21.8, 55.97), (-162.0, 24.76, 54.26), (-162.0, -24.76, 54.26), (-173.0, 28.76, 52.71), (-173.0, -28.76, 52.71), (-137.4, 20.25, 57.72), (-124.8, -20.12, 59.49), (-124.8, 20.12, 59.49), (-114.3, -21.13, 60.97), (-114.3, 21.13, 60.97), (-103.9, -23.14, 62.43), (-103.9, 23.14, 62.43), (-93.74, -26.15, 63.85), (-93.74, 26.15, 63.85), (-50.0, -20.0, 70.0), (-50.0, 20.0, 70.0), (-199.7, -44.93, 45.07), (-200.9, 45.9, 44.1), (-68.98, -38.48, 51.52), (-74.23, -35.18, 54.82), (-85.38, -29.46, 60.54), (-59.1, -45.9, 44.1), (-64.01, -41.99, 48.01), (-79.67, -32.19, 57.81), (-89.09, 27.89, 62.11), (-79.65, 32.2, 57.8), (-70.94, 37.2, 52.8), (-62.28, 43.32, 46.68)], [], [(0, 1, 2), (3, 4, 5), (6, 7, 8), (6, 8, 3), (6, 3, 5), (9, 10, 11), (9, 11, 2), (9, 2, 1), (12, 13, 14), (14, 13, 15), (14, 15, 16), (16, 15, 17), (16, 17, 18), (18, 17, 19), (18, 19, 20), (20, 19, 21), (20, 21, 22), (22, 21, 23), (22, 23, 24), (24, 23, 25), (24, 25, 26), (26, 25, 27), (26, 27, 28), (28, 27, 29), (28, 29, 30), (30, 29, 31), (30, 31, 32), (32, 31, 33), (32, 33, 34), (34, 33, 35), (34, 35, 36), (36, 35, 37), (36, 37, 38), (38, 37, 39), (38, 39, 40), (40, 39, 41), (40, 41, 42), (42, 41, 43), (42, 43, 44), (44, 43, 45), (44, 45, 46), (46, 45, 47), (46, 47, 48), (48, 47, 49), (48, 49, 50), (50, 49, 51), (50, 51, 52), (52, 51, 53), (52, 53, 0), (0, 53, 54), (0, 54, 1), (11, 10, 55), (55, 10, 56), (55, 56, 57), (57, 56, 58), (57, 58, 7), (7, 58, 8), (59, 60, 4), (4, 60, 61), (4, 61, 5), (62, 63, 64), (65, 66, 67), (68, 64, 63), (68, 63, 69), (68, 69, 70), (71, 67, 66), (71, 66, 72), (71, 72, 73), (74, 75, 76), (76, 75, 62), (76, 62, 64), (70, 69, 77), (77, 69, 78), (77, 78, 79), (79, 78, 80), (79, 80, 72), (72, 80, 73), (81, 82, 83), (83, 82, 84), (83, 84, 85), (85, 84, 86), (85, 86, 87), (87, 86, 88), (87, 88, 89), (89, 88, 90), (89, 90, 91), (91, 90, 92), (91, 92, 93), (93, 92, 94), (93, 94, 95), (95, 94, 96), (95, 96, 97), (97, 96, 98), (97, 98, 99), (99, 98, 100), (99, 100, 101), (101, 100, 102), (101, 102, 103), (103, 102, 104), (103, 104, 105), (105, 104, 106), (105, 106, 107), (107, 106, 108), (107, 108, 109), (109, 108, 110), (109, 110, 111), (111, 110, 112), (111, 112, 113), (113, 112, 114), (113, 114, 115), (115, 114, 116), (115, 116, 117), (117, 116, 118), (117, 118, 119), (119, 118, 120), (119, 120, 121), (121, 120, 122), (121, 122, 123), (123, 122, 65), (123, 65, 67), (124, 125, 12), (12, 125, 13), (126, 82, 127), (127, 82, 81), (128, 129, 130), (129, 131, 130), (132, 13, 125), (133, 134, 135), (105, 136, 137), (59, 4, 138), (59, 138, 139), (59, 139, 140), (59, 140, 141), (59, 141, 142), (59, 142, 143), (59, 143, 144), (59, 144, 145), (59, 145, 146), (59, 146, 75), (127, 81, 147), (127, 147, 148), (127, 148, 149), (150, 151, 152), (150, 152, 153), (150, 153, 154), (155, 156, 157), (155, 157, 132), (155, 132, 125), (155, 125, 158), (155, 158, 159), (155, 159, 160), (155, 160, 161), (162, 163, 164), (162, 164, 165), (162, 165, 166), (148, 167, 168), (148, 168, 169), (148, 169, 149), (13, 21, 19), (13, 19, 17), (13, 17, 15), (170, 171, 33), (170, 33, 31), (170, 31, 29), (170, 29, 27), (170, 27, 25), (81, 83, 85), (81, 85, 87), (81, 87, 89), (172, 93, 95), (172, 95, 97), (172, 97, 99), (172, 99, 101), (172, 101, 103), (172, 103, 173), (131, 129, 174), (131, 174, 175), (131, 175, 176), (131, 176, 133), (131, 133, 135), (177, 178, 179), (177, 179, 180), (177, 180, 181), (177, 181, 182), (177, 182, 183), (177, 183, 184), (161, 185, 155), (155, 185, 186), (185, 151, 186), (186, 151, 150), (187, 188, 189), (189, 188, 128), (189, 128, 183), (183, 128, 130), (183, 130, 184), (148, 190, 167), (167, 190, 191), (190, 162, 191), (191, 162, 166), (25, 23, 170), (170, 23, 132), (23, 21, 132), (132, 21, 13), (188, 187, 192), (192, 187, 143), (192, 143, 142), (172, 147, 93), (93, 147, 91), (147, 81, 91), (91, 81, 89), (193, 194, 195), (195, 194, 162), (195, 162, 190), (196, 197, 198), (198, 197, 194), (198, 194, 193), (199, 200, 201), (201, 200, 202), (201, 202, 203), (203, 202, 204), (203, 204, 205), (205, 204, 197), (205, 197, 196), (206, 207, 208), (208, 207, 209), (208, 209, 210), (210, 209, 211), (210, 211, 212), (212, 211, 213), (212, 213, 214), (214, 213, 215), (214, 215, 216), (216, 215, 217), (216, 217, 218), (218, 217, 219), (218, 219, 220), (220, 219, 221), (220, 221, 222), (222, 221, 223), (222, 223, 224), (224, 223, 200), (224, 200, 199), (225, 226, 227), (227, 226, 207), (227, 207, 206), (179, 178, 228), (228, 178, 226), (228, 226, 225), (229, 230, 231), (231, 230, 135), (231, 135, 134), (232, 233, 234), (234, 233, 230), (234, 230, 229), (235, 236, 237), (237, 236, 238), (237, 238, 239), (239, 238, 240), (239, 240, 241), (241, 240, 242), (241, 242, 243), (243, 242, 244), (243, 244, 245), (245, 244, 246), (245, 246, 247), (247, 246, 248), (247, 248, 249), (249, 248, 250), (249, 250, 251), (251, 250, 252), (251, 252, 253), (253, 252, 233), (253, 233, 232), (254, 255, 256), (256, 255, 257), (256, 257, 258), (258, 257, 259), (258, 259, 260), (260, 259, 236), (260, 236, 235), (186, 150, 261), (261, 150, 255), (261, 255, 254), (262, 263, 264), (264, 263, 265), (264, 265, 266), (266, 265, 267), (266, 267, 268), (268, 267, 269), (268, 269, 270), (270, 269, 271), (270, 271, 272), (272, 271, 273), (272, 273, 274), (274, 273, 275), (274, 275, 276), (276, 275, 277), (276, 277, 278), (278, 277, 279), (278, 279, 280), (280, 279, 281), (280, 281, 282), (282, 281, 283), (282, 283, 284), (284, 283, 285), (284, 285, 286), (286, 285, 148), (286, 148, 147), (263, 262, 287), (287, 262, 288), (287, 288, 289), (289, 288, 290), (289, 290, 291), (291, 290, 292), (291, 292, 293), (293, 292, 294), (293, 294, 295), (295, 294, 296), (295, 296, 297), (297, 296, 298), (297, 298, 299), (299, 298, 300), (299, 300, 301), (301, 300, 302), (301, 302, 303), (303, 302, 304), (303, 304, 305), (305, 304, 306), (305, 306, 307), (307, 306, 308), (307, 308, 309), (309, 308, 310), (309, 310, 311), (311, 310, 187), (311, 187, 189), (312, 313, 314), (314, 313, 315), (314, 315, 316), (316, 315, 317), (316, 317, 318), (318, 317, 319), (318, 319, 320), (320, 319, 321), (320, 321, 322), (322, 321, 323), (322, 323, 324), (324, 323, 325), (324, 325, 326), (326, 325, 327), (326, 327, 328), (328, 327, 329), (328, 329, 330), (330, 329, 331), (330, 331, 332), (332, 331, 333), (332, 333, 334), (334, 333, 188), (334, 188, 192), (313, 312, 335), (335, 312, 336), (335, 336, 337), (337, 336, 338), (337, 338, 339), (339, 338, 340), (339, 340, 341), (341, 340, 342), (341, 342, 343), (343, 342, 344), (343, 344, 345), (345, 344, 346), (345, 346, 347), (347, 346, 348), (347, 348, 349), (349, 348, 350), (349, 350, 351), (351, 350, 352), (351, 352, 353), (353, 352, 354), (353, 354, 355), (355, 354, 356), (355, 356, 357), (357, 356, 358), (357, 358, 359), (359, 358, 157), (359, 157, 156), (173, 103, 360), (360, 103, 105), (360, 105, 137), (361, 362, 113), (113, 362, 363), (113, 363, 111), (111, 363, 364), (111, 364, 109), (109, 364, 365), (109, 365, 107), (107, 365, 136), (107, 136, 105), (71, 366, 67), (67, 366, 367), (67, 367, 123), (123, 367, 368), (123, 368, 121), (121, 368, 369), (121, 369, 119), (119, 369, 370), (119, 370, 117), (117, 370, 371), (117, 371, 115), (115, 371, 361), (115, 361, 113), (372, 373, 62), (62, 373, 374), (62, 374, 63), (63, 374, 375), (63, 375, 69), (69, 375, 376), (69, 376, 78), (78, 376, 377), (78, 377, 80), (80, 377, 378), (80, 378, 73), (73, 378, 366), (73, 366, 71), (372, 62, 146), (146, 62, 75), (379, 380, 3), (3, 380, 138), (3, 138, 4), (54, 381, 1), (1, 381, 382), (1, 382, 9), (9, 382, 383), (9, 383, 10), (10, 383, 384), (10, 384, 56), (56, 384, 385), (56, 385, 58), (58, 385, 386), (58, 386, 8), (8, 386, 379), (8, 379, 3), (387, 388, 43), (43, 388, 389), (43, 389, 45), (45, 389, 390), (45, 390, 47), (47, 390, 391), (47, 391, 49), (49, 391, 392), (49, 392, 51), (51, 392, 393), (51, 393, 53), (53, 393, 381), (53, 381, 54), (394, 395, 35), (35, 395, 396), (35, 396, 37), (37, 396, 397), (37, 397, 39), (39, 397, 398), (39, 398, 41), (41, 398, 387), (41, 387, 43), (171, 394, 33), (33, 394, 35), (399, 400, 401), (401, 400, 402), (401, 402, 403), (403, 402, 404), (403, 404, 405), (400, 399, 406), (406, 399, 407), (406, 407, 408), (408, 407, 409), (408, 409, 410), (410, 409, 411), (410, 411, 412), (402, 413, 404), (404, 413, 414), (403, 405, 415), (415, 405, 416), (417, 418, 61), (419, 420, 421), (124, 12, 422), (124, 422, 423), (124, 423, 420), (124, 420, 419), (124, 419, 424), (124, 424, 425), (12, 14, 422), (422, 14, 32), (422, 32, 426), (426, 32, 34), (426, 34, 427), (428, 60, 429), (429, 60, 414), (429, 414, 413), (417, 61, 430), (430, 61, 60), (430, 60, 428), (61, 418, 5), (5, 418, 431), (5, 431, 6), (6, 431, 432), (6, 432, 7), (7, 432, 433), (7, 433, 57), (57, 433, 434), (57, 434, 55), (55, 434, 435), (55, 435, 11), (11, 435, 436), (11, 436, 2), (2, 436, 437), (2, 437, 0), (0, 437, 438), (0, 438, 52), (52, 438, 439), (52, 439, 50), (50, 439, 440), (50, 440, 48), (48, 440, 441), (48, 441, 46), (46, 441, 442), (46, 442, 44), (44, 442, 443), (44, 443, 42), (42, 443, 444), (42, 444, 445), (42, 445, 40), (40, 445, 446), (40, 446, 38), (38, 446, 447), (38, 447, 36), (36, 447, 448), (36, 448, 34), (34, 448, 449), (34, 449, 427), (450, 451, 452), (452, 451, 453), (452, 453, 454), (454, 453, 455), (454, 455, 456), (456, 455, 457), (456, 457, 458), (458, 457, 459), (458, 459, 460), (460, 459, 461), (460, 461, 462), (462, 461, 463), (462, 463, 464), (464, 463, 465), (464, 465, 466), (466, 465, 467), (466, 467, 468), (468, 467, 469), (468, 469, 470), (470, 469, 471), (470, 471, 472), (472, 471, 473), (472, 473, 474), (474, 473, 475), (474, 475, 476), (476, 475, 477), (476, 477, 478), (478, 477, 479), (478, 479, 480), (480, 479, 481), (480, 481, 482), (482, 481, 483), (482, 483, 484), (484, 483, 485), (484, 485, 486), (486, 485, 487), (486, 487, 488), (488, 487, 489), (488, 489, 423), (423, 489, 420), (425, 424, 490), (490, 424, 491), (490, 491, 492), (492, 491, 493), (493, 491, 494), (493, 494, 495), (495, 494, 496), (497, 498, 499), (499, 498, 500), (499, 500, 501), (501, 500, 502), (501, 502, 503), (503, 502, 504), (503, 504, 505), (505, 504, 506), (506, 504, 507), (506, 507, 508), (508, 507, 509), (508, 509, 510), (510, 509, 511), (510, 511, 512), (512, 511, 513), (512, 513, 514), (514, 513, 515), (514, 515, 516), (516, 515, 517), (516, 517, 518), (518, 517, 519), (518, 519, 520), (520, 519, 521), (520, 521, 522), (522, 521, 523), (522, 523, 524), (524, 523, 525), (525, 523, 526), (525, 526, 527), (527, 526, 528), (527, 528, 529), (529, 528, 530), (529, 530, 531), (531, 530, 532), (532, 530, 419), (532, 419, 421), (32, 14, 30), (30, 14, 16), (30, 16, 28), (28, 16, 18), (28, 18, 26), (26, 18, 20), (26, 20, 24), (24, 20, 22), (533, 534, 535), (533, 535, 536), (537, 533, 536), (538, 539, 540), (541, 542, 106), (74, 76, 543), (74, 543, 544), (74, 544, 545), (74, 545, 416), (126, 546, 547), (126, 547, 535), (126, 535, 534), (126, 534, 548), (126, 548, 82), (416, 545, 549), (416, 549, 550), (416, 550, 415), (539, 538, 536), (536, 538, 551), (536, 551, 537), (540, 539, 552), (552, 539, 553), (552, 553, 554), (554, 553, 555), (554, 555, 556), (556, 555, 557), (556, 557, 558), (558, 557, 559), (559, 557, 560), (559, 560, 561), (561, 560, 562), (561, 562, 563), (563, 562, 564), (563, 564, 565), (565, 564, 566), (565, 566, 567), (567, 566, 568), (567, 568, 569), (569, 568, 570), (569, 570, 571), (571, 570, 572), (571, 572, 573), (573, 572, 574), (573, 574, 575), (575, 574, 576), (575, 576, 577), (577, 576, 578), (578, 576, 579), (578, 579, 580), (580, 579, 581), (94, 92, 96), (96, 92, 90), (96, 90, 98), (98, 90, 88), (98, 88, 100), (100, 88, 86), (100, 86, 102), (102, 86, 84), (102, 84, 548), (548, 84, 82), (548, 534, 582), (582, 534, 583), (582, 583, 584), (584, 583, 585), (584, 585, 586), (586, 585, 587), (586, 587, 588), (588, 587, 589), (588, 589, 590), (590, 589, 591), (590, 591, 592), (592, 591, 593), (592, 593, 594), (594, 593, 595), (594, 595, 596), (596, 595, 597), (596, 597, 598), (598, 597, 599), (598, 599, 600), (600, 599, 601), (600, 601, 602), (602, 601, 603), (602, 603, 604), (604, 603, 605), (604, 605, 606), (606, 605, 607), (606, 607, 608), (608, 607, 609), (608, 609, 610), (610, 609, 611), (610, 611, 612), (612, 611, 613), (612, 613, 614), (614, 613, 615), (614, 615, 616), (616, 615, 617), (616, 617, 618), (618, 617, 619), (618, 619, 620), (620, 619, 621), (622, 104, 623), (623, 104, 102), (623, 102, 548), (541, 106, 624), (624, 106, 104), (624, 104, 622), (106, 542, 108), (108, 542, 625), (108, 625, 110), (110, 625, 626), (110, 626, 112), (112, 626, 627), (112, 627, 114), (114, 627, 628), (114, 628, 629), (114, 629, 116), (116, 629, 630), (116, 630, 118), (118, 630, 631), (118, 631, 120), (120, 631, 632), (120, 632, 122), (122, 632, 633), (122, 633, 65), (65, 633, 634), (65, 634, 66), (66, 634, 635), (66, 635, 72), (72, 635, 636), (72, 636, 79), (79, 636, 637), (79, 637, 77), (77, 637, 638), (77, 638, 70), (70, 638, 639), (70, 639, 68), (68, 639, 640), (68, 640, 64), (64, 640, 641), (64, 641, 76), (76, 641, 543), (642, 643, 644), (644, 643, 645), (644, 645, 646), (646, 645, 647), (647, 645, 648), (647, 648, 546), (546, 648, 547), (59, 75, 74), (59, 74, 416), (59, 416, 414), (59, 414, 60), (414, 416, 404), (404, 416, 405), (649, 650, 304), (407, 310, 308), (399, 310, 407), (187, 310, 399), (401, 187, 399), (144, 143, 550), (549, 144, 550), (145, 144, 549), (545, 145, 549), (146, 145, 545), (544, 146, 545), (372, 146, 544), (543, 372, 544), (373, 372, 543), (415, 550, 143), (415, 143, 187), (415, 187, 401), (415, 401, 403), (409, 407, 308), (409, 308, 306), (409, 306, 651), (302, 300, 620), (302, 620, 652), (302, 652, 653), (302, 653, 649), (302, 649, 304), (612, 290, 610), (610, 290, 288), (610, 288, 608), (608, 288, 262), (608, 262, 606), (290, 612, 292), (292, 612, 614), (292, 614, 294), (294, 614, 616), (294, 616, 296), (296, 616, 618), (296, 618, 298), (298, 618, 620), (298, 620, 300), (650, 654, 304), (304, 654, 651), (304, 651, 306), (543, 641, 373), (373, 641, 640), (373, 640, 374), (374, 640, 639), (374, 639, 375), (375, 639, 638), (375, 638, 376), (376, 638, 637), (376, 637, 377), (377, 637, 636), (377, 636, 378), (378, 636, 635), (378, 635, 366), (366, 635, 634), (366, 634, 367), (367, 634, 633), (367, 633, 368), (418, 138, 380), (138, 418, 417), (417, 139, 138), (139, 417, 430), (430, 140, 139), (140, 430, 428), (428, 141, 140), (141, 428, 429), (429, 142, 141), (192, 400, 406), (406, 334, 192), (334, 406, 408), (408, 332, 334), (330, 655, 656), (656, 328, 330), (657, 328, 656), (326, 328, 657), (413, 402, 400), (413, 400, 192), (413, 192, 142), (413, 142, 429), (418, 380, 431), (431, 380, 379), (431, 379, 432), (432, 379, 386), (432, 386, 433), (433, 386, 385), (433, 385, 434), (434, 385, 384), (434, 384, 435), (435, 384, 383), (435, 383, 436), (436, 383, 382), (436, 382, 437), (437, 382, 381), (437, 381, 438), (438, 381, 393), (438, 393, 439), (408, 410, 332), (332, 410, 655), (332, 655, 330), (657, 658, 326), (326, 658, 450), (326, 450, 324), (324, 450, 452), (324, 452, 322), (322, 452, 454), (322, 454, 320), (320, 454, 456), (320, 456, 318), (318, 456, 458), (318, 458, 316), (316, 458, 460), (316, 460, 314), (314, 460, 462), (314, 462, 312), (312, 462, 464), (312, 464, 336), (659, 178, 660), (660, 178, 177), (660, 177, 661), (661, 177, 184), (661, 184, 662), (579, 226, 581), (581, 226, 178), (581, 178, 659), (209, 207, 574), (574, 207, 576), (207, 226, 576), (576, 226, 579), (498, 135, 500), (500, 135, 230), (500, 230, 502), (502, 230, 233), (502, 233, 504), (663, 131, 664), (664, 131, 135), (664, 135, 498), (663, 665, 131), (131, 665, 130), (665, 662, 130), (130, 662, 184), (666, 667, 668), (666, 668, 669), (666, 669, 662), (666, 662, 665), (666, 665, 663), (666, 663, 664), (669, 659, 660), (669, 660, 661), (669, 661, 662), (670, 671, 672), (672, 671, 673), (672, 673, 674), (674, 673, 675), (674, 675, 676), (676, 675, 668), (676, 668, 667), (671, 670, 677), (677, 670, 678), (677, 678, 679), (679, 678, 680), (679, 680, 681), (681, 680, 682), (681, 682, 683), (683, 682, 684), (683, 684, 685), (685, 684, 686), (685, 686, 687), (498, 497, 664), (664, 497, 688), (664, 688, 666), (580, 581, 689), (689, 581, 659), (689, 659, 669), (125, 124, 158), (158, 124, 425), (158, 425, 159), (159, 425, 490), (159, 490, 160), (160, 490, 492), (160, 492, 161), (161, 492, 493), (161, 493, 185), (185, 493, 495), (185, 495, 151), (151, 495, 496), (151, 496, 152), (152, 496, 494), (152, 494, 153), (153, 494, 491), (153, 491, 154), (154, 491, 424), (154, 424, 150), (150, 424, 419), (150, 419, 255), (255, 419, 530), (255, 530, 257), (257, 530, 528), (257, 528, 259), (259, 528, 526), (259, 526, 236), (236, 526, 523), (236, 523, 238), (238, 523, 521), (238, 521, 240), (240, 521, 519), (240, 519, 242), (242, 519, 517), (242, 517, 244), (244, 517, 515), (244, 515, 246), (246, 515, 513), (246, 513, 248), (248, 513, 511), (248, 511, 250), (250, 511, 509), (250, 509, 252), (252, 509, 507), (252, 507, 233), (233, 507, 504), (209, 574, 211), (211, 574, 572), (211, 572, 213), (213, 572, 570), (213, 570, 215), (215, 570, 568), (215, 568, 217), (217, 568, 566), (217, 566, 219), (219, 566, 564), (219, 564, 221), (221, 564, 562), (221, 562, 223), (223, 562, 560), (223, 560, 200), (200, 560, 557), (200, 557, 202), (202, 557, 555), (202, 555, 204), (204, 555, 553), (204, 553, 197), (197, 553, 539), (197, 539, 194), (194, 539, 536), (194, 536, 162), (162, 536, 535), (162, 535, 163), (163, 535, 547), (163, 547, 164), (164, 547, 648), (164, 648, 165), (165, 648, 645), (165, 645, 166), (166, 645, 643), (166, 643, 191), (191, 643, 642), (191, 642, 167), (167, 642, 644), (167, 644, 168), (168, 644, 646), (168, 646, 169), (169, 646, 647), (169, 647, 149), (149, 647, 546), (149, 546, 127), (127, 546, 126), (690, 691, 327), (682, 333, 331), (680, 333, 682), (188, 333, 680), (678, 188, 680), (128, 188, 678), (670, 128, 678), (129, 128, 670), (672, 129, 670), (667, 176, 175), (684, 682, 331), (684, 331, 329), (684, 329, 692), (666, 688, 133), (666, 133, 176), (666, 176, 667), (325, 323, 451), (325, 451, 693), (325, 693, 694), (325, 694, 690), (325, 690, 327), (459, 313, 461), (461, 313, 335), (461, 335, 463), (463, 335, 337), (463, 337, 465), (313, 459, 315), (315, 459, 457), (315, 457, 317), (317, 457, 455), (317, 455, 319), (319, 455, 453), (319, 453, 321), (321, 453, 451), (321, 451, 323), (691, 695, 327), (327, 695, 692), (327, 692, 329), (667, 175, 676), (676, 175, 174), (676, 174, 674), (674, 174, 129), (674, 129, 672), (234, 505, 232), (232, 505, 506), (232, 506, 253), (253, 506, 508), (253, 508, 251), (251, 508, 510), (251, 510, 249), (505, 234, 503), (503, 234, 229), (503, 229, 501), (501, 229, 231), (501, 231, 499), (499, 231, 134), (499, 134, 497), (497, 134, 133), (497, 133, 688), (180, 179, 668), (675, 180, 668), (677, 183, 182), (183, 677, 679), (679, 189, 183), (189, 679, 681), (681, 311, 189), (311, 681, 683), (683, 309, 311), (307, 696, 697), (697, 305, 307), (698, 305, 697), (303, 305, 698), (669, 668, 179), (669, 179, 228), (669, 228, 689), (575, 210, 573), (573, 210, 212), (573, 212, 571), (571, 212, 214), (571, 214, 569), (569, 214, 216), (569, 216, 567), (210, 575, 208), (208, 575, 577), (208, 577, 206), (206, 577, 578), (206, 578, 227), (227, 578, 580), (227, 580, 225), (225, 580, 689), (225, 689, 228), (677, 182, 671), (671, 182, 181), (671, 181, 673), (673, 181, 180), (673, 180, 675), (683, 685, 309), (309, 685, 696), (309, 696, 307), (698, 699, 303), (303, 699, 621), (303, 621, 301), (301, 621, 619), (301, 619, 299), (299, 619, 617), (299, 617, 297), (297, 617, 615), (297, 615, 295), (295, 615, 613), (295, 613, 293), (293, 613, 611), (293, 611, 291), (291, 611, 609), (291, 609, 289), (289, 609, 607), (289, 607, 287), (623, 173, 622), (622, 173, 360), (622, 360, 624), (624, 360, 137), (624, 137, 541), (541, 137, 136), (541, 136, 542), (542, 136, 365), (542, 365, 625), (625, 365, 364), (625, 364, 626), (626, 364, 363), (626, 363, 627), (627, 363, 362), (627, 362, 628), (628, 362, 361), (628, 361, 629), (629, 361, 371), (629, 371, 630), (630, 371, 370), (630, 370, 631), (631, 370, 369), (631, 369, 632), (632, 369, 368), (632, 368, 633), (173, 623, 172), (172, 623, 548), (172, 548, 147), (147, 548, 582), (147, 582, 286), (286, 582, 584), (286, 584, 284), (284, 584, 586), (284, 586, 282), (282, 586, 588), (282, 588, 280), (280, 588, 590), (280, 590, 278), (278, 590, 592), (278, 592, 276), (276, 592, 594), (276, 594, 274), (274, 594, 596), (274, 596, 272), (272, 596, 598), (272, 598, 270), (270, 598, 600), (270, 600, 268), (268, 600, 602), (268, 602, 266), (266, 602, 604), (266, 604, 264), (264, 604, 606), (264, 606, 262), (534, 285, 583), (583, 285, 283), (583, 283, 585), (585, 283, 281), (585, 281, 587), (587, 281, 279), (587, 279, 589), (589, 279, 277), (589, 277, 591), (591, 277, 275), (591, 275, 593), (593, 275, 273), (593, 273, 595), (595, 273, 271), (595, 271, 597), (597, 271, 269), (597, 269, 599), (599, 269, 267), (599, 267, 601), (601, 267, 265), (601, 265, 603), (603, 265, 263), (603, 263, 605), (605, 263, 287), (605, 287, 607), (285, 534, 148), (148, 534, 533), (148, 533, 190), (190, 533, 537), (190, 537, 195), (195, 537, 551), (195, 551, 193), (193, 551, 538), (193, 538, 198), (198, 538, 540), (198, 540, 196), (196, 540, 552), (196, 552, 205), (205, 552, 554), (205, 554, 203), (203, 554, 556), (203, 556, 201), (201, 556, 558), (201, 558, 199), (199, 558, 559), (199, 559, 224), (224, 559, 561), (224, 561, 222), (222, 561, 563), (222, 563, 220), (220, 563, 565), (220, 565, 218), (218, 565, 567), (218, 567, 216), (421, 261, 532), (532, 261, 254), (532, 254, 531), (531, 254, 256), (531, 256, 529), (529, 256, 258), (529, 258, 527), (527, 258, 260), (527, 260, 525), (525, 260, 235), (525, 235, 524), (524, 235, 237), (524, 237, 522), (522, 237, 239), (522, 239, 520), (520, 239, 241), (520, 241, 518), (518, 241, 243), (518, 243, 516), (516, 243, 245), (516, 245, 514), (514, 245, 247), (514, 247, 512), (512, 247, 249), (512, 249, 510), (261, 421, 186), (186, 421, 420), (186, 420, 155), (155, 420, 489), (155, 489, 156), (156, 489, 487), (156, 487, 359), (359, 487, 485), (359, 485, 357), (357, 485, 483), (357, 483, 355), (355, 483, 481), (355, 481, 353), (353, 481, 479), (353, 479, 351), (351, 479, 477), (351, 477, 349), (349, 477, 475), (349, 475, 347), (347, 475, 473), (347, 473, 345), (345, 473, 471), (345, 471, 343), (343, 471, 469), (343, 469, 341), (341, 469, 467), (341, 467, 339), (339, 467, 465), (339, 465, 337), (423, 157, 488), (488, 157, 358), (488, 358, 486), (486, 358, 356), (486, 356, 484), (484, 356, 354), (484, 354, 482), (482, 354, 352), (482, 352, 480), (480, 352, 350), (480, 350, 478), (478, 350, 348), (478, 348, 476), (476, 348, 346), (476, 346, 474), (474, 346, 344), (474, 344, 472), (472, 344, 342), (472, 342, 470), (470, 342, 340), (470, 340, 468), (468, 340, 338), (468, 338, 466), (466, 338, 336), (466, 336, 464), (157, 423, 132), (132, 423, 422), (132, 422, 170), (170, 422, 426), (170, 426, 171), (171, 426, 427), (171, 427, 394), (394, 427, 449), (394, 449, 395), (395, 449, 448), (395, 448, 396), (396, 448, 447), (396, 447, 397), (397, 447, 446), (397, 446, 398), (398, 446, 445), (398, 445, 387), (387, 445, 444), (387, 444, 388), (388, 444, 443), (388, 443, 389), (389, 443, 442), (389, 442, 390), (390, 442, 441), (390, 441, 391), (391, 441, 440), (391, 440, 392), (392, 440, 439), (392, 439, 393), (411, 409, 651), (411, 651, 654), (411, 654, 650), (411, 650, 649), (411, 649, 653), (411, 653, 652), (411, 652, 620), (411, 620, 621), (411, 621, 687), (687, 621, 699), (687, 699, 698), (687, 698, 697), (687, 697, 696), (687, 696, 685), (686, 684, 692), (686, 692, 695), (686, 695, 691), (686, 691, 690), (686, 690, 694), (686, 694, 693), (686, 693, 451), (686, 451, 450), (686, 450, 412), (412, 450, 658), (412, 658, 657), (412, 657, 656), (412, 656, 655), (412, 655, 410), (687, 686, 411), (411, 686, 412)])
me_cover.use_remesh_preserve_volume = False
me_cover.use_remesh_preserve_attributes = False
me_cover.use_mirror_vertex_groups = False
me_cover.update()
me_cube_001 = bpy.data.meshes.new('Cube.001')
me_cube_001.from_pydata([(2.309, 1.772, 0.2219), (2.385, 1.392, 0.2219), (1.392, 1.392, 0.2621), (2.309, 1.013, 0.2219), (2.094, 0.6906, 0.2219), (1.772, 0.4754, 0.2219), (1.392, 0.3998, 0.2219), (1.013, 0.4754, 0.2219), (0.6906, 0.6906, 0.2219), (0.4754, 1.013, 0.2219), (0.3998, 1.392, 0.2219), (0.4754, 1.772, 0.2219), (0.6906, 2.094, 0.2219), (1.013, 2.309, 0.2219), (1.392, 2.385, 0.2219), (1.772, 2.309, 0.2219), (2.094, 2.094, 0.2219), (2.309, -1.772, 0.2219), (2.094, -2.094, 0.2219), (1.392, -1.392, 0.2621), (2.385, -1.392, 0.2219), (2.309, -1.013, 0.2219), (2.094, -0.6906, 0.2219), (1.772, -0.4754, 0.2219), (1.392, -0.3998, 0.2219), (1.013, -0.4754, 0.2219), (0.6906, -0.6906, 0.2219), (0.4754, -1.013, 0.2219), (0.3998, -1.392, 0.2219), (0.4754, -1.772, 0.2219), (0.6906, -2.094, 0.2219), (1.013, -2.309, 0.2219), (1.392, -2.385, 0.2219), (1.772, -2.309, 0.2219), (-2.094, -2.094, 0.2219), (-2.309, -1.772, 0.2219), (-1.392, -1.392, 0.2621), (-2.385, -1.392, 0.2219), (-2.309, -1.013, 0.2219), (-2.094, -0.6906, 0.2219), (-1.772, -0.4754, 0.2219), (-1.392, -0.3998, 0.2219), (-1.013, -0.4754, 0.2219), (-0.6906, -0.6906, 0.2219), (-0.4754, -1.013, 0.2219), (-0.3998, -1.392, 0.2219), (-0.4754, -1.772, 0.2219), (-0.6906, -2.094, 0.2219), (-1.013, -2.309, 0.2219), (-1.392, -2.385, 0.2219), (-1.772, -2.309, 0.2219), (-2.309, 1.772, 0.2219), (-2.094, 2.094, 0.2219), (-1.392, 1.392, 0.2621), (-2.385, 1.392, 0.2219), (-2.309, 1.013, 0.2219), (-2.094, 0.6906, 0.2219), (-1.772, 0.4754, 0.2219), (-1.392, 0.3998, 0.2219), (-1.013, 0.4754, 0.2219), (-0.6906, 0.6906, 0.2219), (-0.4754, 1.013, 0.2219), (-0.3998, 1.392, 0.2219), (-0.4754, 1.772, 0.2219), (-0.6906, 2.094, 0.2219), (-1.013, 2.309, 0.2219), (-1.392, 2.385, 0.2219), (-1.772, 2.309, 0.2219), (2.309, 1.772, 0.2219), (2.385, 1.392, 0.2219), (1.392, 1.392, 0.2621), (2.309, 1.013, 0.2219), (2.094, 0.6906, 0.2219), (1.772, 0.4754, 0.2219), (1.392, 0.3998, 0.2219), (1.013, 0.4754, 0.2219), (0.6906, 0.6906, 0.2219), (0.4754, 1.013, 0.2219), (0.3998, 1.392, 0.2219), (0.4754, 1.772, 0.2219), (0.6906, 2.094, 0.2219), (1.013, 2.309, 0.2219), (1.392, 2.385, 0.2219), (1.772, 2.309, 0.2219), (2.094, 2.094, 0.2219), (2.309, -1.772, 0.2219), (2.094, -2.094, 0.2219), (1.392, -1.392, 0.2621), (2.385, -1.392, 0.2219), (2.309, -1.013, 0.2219), (2.094, -0.6906, 0.2219), (1.772, -0.4754, 0.2219), (1.392, -0.3998, 0.2219), (1.013, -0.4754, 0.2219), (0.6906, -0.6906, 0.2219), (0.4754, -1.013, 0.2219), (0.3998, -1.392, 0.2219), (0.4754, -1.772, 0.2219), (0.6906, -2.094, 0.2219), (1.013, -2.309, 0.2219), (1.392, -2.385, 0.2219), (1.772, -2.309, 0.2219), (-2.094, -2.094, 0.2219), (-2.309, -1.772, 0.2219), (-1.392, -1.392, 0.2621), (-2.385, -1.392, 0.2219), (-2.309, -1.013, 0.2219), (-2.094, -0.6906, 0.2219), (-1.772, -0.4754, 0.2219), (-1.392, -0.3998, 0.2219), (-1.013, -0.4754, 0.2219), (-0.6906, -0.6906, 0.2219), (-0.4754, -1.013, 0.2219), (-0.3998, -1.392, 0.2219), (-0.4754, -1.772, 0.2219), (-0.6906, -2.094, 0.2219), (-1.013, -2.309, 0.2219), (-1.392, -2.385, 0.2219), (-1.772, -2.309, 0.2219), (-2.309, 1.772, 0.2219), (-2.094, 2.094, 0.2219), (-1.392, 1.392, 0.2621), (-2.385, 1.392, 0.2219), (-2.309, 1.013, 0.2219), (-2.094, 0.6906, 0.2219), (-1.772, 0.4754, 0.2219), (-1.392, 0.3998, 0.2219), (-1.013, 0.4754, 0.2219), (-0.6906, 0.6906, 0.2219), (-0.4754, 1.013, 0.2219), (-0.3998, 1.392, 0.2219), (-0.4754, 1.772, 0.2219), (-0.6906, 2.094, 0.2219), (-1.013, 2.309, 0.2219), (-1.392, 2.385, 0.2219), (-1.772, 2.309, 0.2219)], [], [(2, 0, 16), (2, 3, 1), (2, 5, 4), (2, 7, 6), (2, 9, 8), (2, 11, 10), (2, 13, 12), (2, 15, 14), (19, 17, 20), (19, 21, 22), (19, 23, 24), (19, 25, 26), (19, 27, 28), (19, 29, 30), (19, 31, 32), (19, 33, 18), (36, 35, 34), (36, 38, 37), (36, 40, 39), (36, 42, 41), (36, 44, 43), (36, 46, 45), (36, 48, 47), (36, 50, 49), (53, 51, 54), (53, 55, 56), (53, 57, 58), (53, 59, 60), (53, 61, 62), (53, 63, 64), (53, 65, 66), (53, 67, 52), (70, 69, 68), (70, 72, 71), (70, 74, 73), (70, 76, 75), (70, 78, 77), (70, 80, 79), (70, 82, 81), (70, 84, 83), (87, 86, 85), (87, 88, 89), (87, 90, 91), (87, 92, 93), (87, 94, 95), (87, 96, 97), (87, 98, 99), (87, 100, 101), (104, 105, 103), (104, 107, 106), (104, 109, 108), (104, 111, 110), (104, 113, 112), (104, 115, 114), (104, 117, 116), (104, 102, 118), (121, 120, 119), (121, 122, 123), (121, 124, 125), (121, 126, 127), (121, 128, 129), (121, 130, 131), (121, 132, 133), (121, 134, 135)])
me_cube_001.polygons.foreach_set('material_index', [1, 1, 1, 1, 1, 1, 1, 1, 1, 1, 1, 1, 1, 1, 1, 1, 1, 1, 1, 1, 1, 1, 1, 1, 1, 1, 1, 1, 1, 1, 1, 1, 3, 3, 3, 3, 3, 3, 3, 3, 3, 3, 3, 3, 3, 3, 3, 3, 3, 3, 3, 3, 3, 3, 3, 3, 3, 3, 3, 3, 3, 3, 3, 3])
me_cube_001.materials.append(mat_bodydark_001)
me_cube_001.materials.append(mat_rotorgrey)
me_cube_001.materials.append(mat_bodydark)
me_cube_001.materials.append(mat_rotorgrey2)
me_cube_001.use_remesh_preserve_volume = False
me_cube_001.use_remesh_preserve_attributes = False
me_cube_001.use_mirror_vertex_groups = False
me_cube_001.update()

# ---- objects
ob_body = bpy.data.objects.new('Body', me_body_001)
ob_cover = bpy.data.objects.new('Cover', me_cover)
ob_mainbody_001 = bpy.data.objects.new('MainBody.001', me_cube_001)

# ---- transforms, parenting, visibility, modifiers, constraints
ob_body.location = (0.0, 0.0, 0.0)
ob_body.scale = (0.001, 0.001, 0.001)
ob_body.lineart.crease_threshold = 0.0
ob_cover.location = (0.0, 0.0, 0.0)
ob_cover.scale = (0.001, 0.001, 0.001)
ob_cover.lineart.crease_threshold = 0.0
ob_mainbody_001.location = (0.0, 0.0, 0.0)
ob_mainbody_001.scale = (0.095, 0.095, 0.095)
ob_mainbody_001.lineart.crease_threshold = 0.0

# ---- collection membership
col_collection_1.objects.link(ob_body)
col_collection_1.objects.link(ob_cover)
col_collection_1.objects.link(ob_mainbody_001)

# ---- scene / render settings (as saved in the file)
scene.frame_start = 1; scene.frame_end = 250; scene.frame_set(1)
scene.render.engine = 'BLENDER_EEVEE_NEXT'
scene.render.image_settings.color_mode = 'RGB'
scene.render.image_settings.compression = 90
scene.render.resolution_percentage = 50
scene.render.dither_intensity = 0.0
scene.render.bake_margin = 2
scene.render.bake_bias = 0.0
scene.cycles.use_denoising = False
scene.cycles.samples = 10
scene.cycles.sampling_pattern = 'TABULATED_SOBOL'
scene.cycles.light_sampling_threshold = 0.0
scene.cycles.use_adaptive_sampling = False
scene.cycles.use_light_tree = False
scene.cycles.blur_glossy = 0.0
scene.cycles.volume_bounces = 1
scene.cycles.pixel_filter_type = 'GAUSSIAN'
scene.cycles.sample_clamp_indirect = 0.0
scene.view_settings.view_transform = 'Standard'
bpy.context.view_layer.update()

# ---- added for rendering (the .blend has no active camera and no usable light): camera, sun
cam_auto = bpy.data.cameras.new('AutoCamera')
cam_auto.lens = 50.0
cam_auto.sensor_width = 36.0
cam_auto.clip_end = 1000.0
ob_auto_camera = bpy.data.objects.new('AutoCamera', cam_auto)
scene.collection.objects.link(ob_auto_camera)
ob_auto_camera.location = (0.687917, -0.825491, 0.565327)
ob_auto_camera.rotation_euler = (1.09748, -7.21219e-08, 0.694738)
scene.camera = ob_auto_camera
light_auto_sun = bpy.data.lights.new('AutoSun', 'SUN')
light_auto_sun.energy = 3.0
light_auto_sun.angle = 0.0523599
ob_auto_sun = bpy.data.objects.new('AutoSun', light_auto_sun)
scene.collection.objects.link(ob_auto_sun)
ob_auto_sun.rotation_euler = (0.872665, 0.174533, 0.523599)
bpy.context.view_layer.update()
